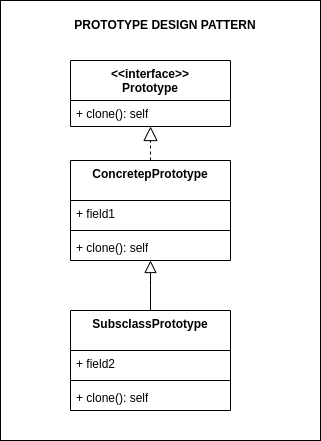

The diagram above was exported from draw.io. Its source (the exported page's mxGraphModel, read from the mxfile embedded in the PNG):
<mxGraphModel dx="1434" dy="756" grid="1" gridSize="10" guides="1" tooltips="1" connect="1" arrows="1" fold="1" page="1" pageScale="1" pageWidth="850" pageHeight="1100" math="0" shadow="0">
  <root>
    <mxCell id="0" />
    <mxCell id="1" parent="0" />
    <mxCell id="3n9tqp9Ox6yYNjWkmwWP-1" value="" style="rounded=0;whiteSpace=wrap;html=1;" vertex="1" parent="1">
      <mxGeometry x="100" y="50" width="320" height="440" as="geometry" />
    </mxCell>
    <mxCell id="3n9tqp9Ox6yYNjWkmwWP-2" value="&amp;lt;&amp;lt;interface&amp;gt;&amp;gt;&lt;br style=&quot;border-color: var(--border-color); padding: 0px; margin: 0px;&quot;&gt;&lt;span style=&quot;&quot;&gt;Prototype&lt;/span&gt;" style="swimlane;fontStyle=1;align=center;verticalAlign=top;childLayout=stackLayout;horizontal=1;startSize=40;horizontalStack=0;resizeParent=1;resizeParentMax=0;resizeLast=0;collapsible=1;marginBottom=0;whiteSpace=wrap;html=1;" vertex="1" parent="1">
      <mxGeometry x="170" y="110" width="160" height="66" as="geometry" />
    </mxCell>
    <mxCell id="3n9tqp9Ox6yYNjWkmwWP-5" value="+&amp;nbsp;clone(): self" style="text;strokeColor=none;fillColor=none;align=left;verticalAlign=top;spacingLeft=4;spacingRight=4;overflow=hidden;rotatable=0;points=[[0,0.5],[1,0.5]];portConstraint=eastwest;whiteSpace=wrap;html=1;" vertex="1" parent="3n9tqp9Ox6yYNjWkmwWP-2">
      <mxGeometry y="40" width="160" height="26" as="geometry" />
    </mxCell>
    <mxCell id="3n9tqp9Ox6yYNjWkmwWP-13" value="ConcretepPrototype" style="swimlane;fontStyle=1;align=center;verticalAlign=top;childLayout=stackLayout;horizontal=1;startSize=40;horizontalStack=0;resizeParent=1;resizeParentMax=0;resizeLast=0;collapsible=1;marginBottom=0;whiteSpace=wrap;html=1;" vertex="1" parent="1">
      <mxGeometry x="170" y="210" width="160" height="100" as="geometry" />
    </mxCell>
    <mxCell id="3n9tqp9Ox6yYNjWkmwWP-14" value="+ field1" style="text;strokeColor=none;fillColor=none;align=left;verticalAlign=top;spacingLeft=4;spacingRight=4;overflow=hidden;rotatable=0;points=[[0,0.5],[1,0.5]];portConstraint=eastwest;whiteSpace=wrap;html=1;" vertex="1" parent="3n9tqp9Ox6yYNjWkmwWP-13">
      <mxGeometry y="40" width="160" height="26" as="geometry" />
    </mxCell>
    <mxCell id="3n9tqp9Ox6yYNjWkmwWP-15" value="" style="line;strokeWidth=1;fillColor=none;align=left;verticalAlign=middle;spacingTop=-1;spacingLeft=3;spacingRight=3;rotatable=0;labelPosition=right;points=[];portConstraint=eastwest;strokeColor=inherit;" vertex="1" parent="3n9tqp9Ox6yYNjWkmwWP-13">
      <mxGeometry y="66" width="160" height="8" as="geometry" />
    </mxCell>
    <mxCell id="3n9tqp9Ox6yYNjWkmwWP-19" value="+&amp;nbsp;clone(): self" style="text;strokeColor=none;fillColor=none;align=left;verticalAlign=top;spacingLeft=4;spacingRight=4;overflow=hidden;rotatable=0;points=[[0,0.5],[1,0.5]];portConstraint=eastwest;whiteSpace=wrap;html=1;" vertex="1" parent="3n9tqp9Ox6yYNjWkmwWP-13">
      <mxGeometry y="74" width="160" height="26" as="geometry" />
    </mxCell>
    <mxCell id="3n9tqp9Ox6yYNjWkmwWP-37" value="&lt;b style=&quot;border-color: var(--border-color);&quot;&gt;PROTOTYPE DESIGN PATTERN&lt;/b&gt;" style="text;html=1;strokeColor=none;fillColor=none;align=center;verticalAlign=middle;whiteSpace=wrap;rounded=0;" vertex="1" parent="1">
      <mxGeometry x="130" y="60" width="270" height="30" as="geometry" />
    </mxCell>
    <mxCell id="3n9tqp9Ox6yYNjWkmwWP-38" value="" style="endArrow=block;endSize=10;endFill=0;shadow=0;strokeWidth=1;rounded=0;edgeStyle=elbowEdgeStyle;elbow=vertical;exitX=0.5;exitY=0;exitDx=0;exitDy=0;" edge="1" parent="1" source="3n9tqp9Ox6yYNjWkmwWP-39" target="3n9tqp9Ox6yYNjWkmwWP-19">
      <mxGeometry width="160" relative="1" as="geometry">
        <mxPoint x="300" y="544" as="sourcePoint" />
        <mxPoint x="250" y="360" as="targetPoint" />
      </mxGeometry>
    </mxCell>
    <mxCell id="3n9tqp9Ox6yYNjWkmwWP-39" value="SubsclassPrototype" style="swimlane;fontStyle=1;align=center;verticalAlign=top;childLayout=stackLayout;horizontal=1;startSize=40;horizontalStack=0;resizeParent=1;resizeParentMax=0;resizeLast=0;collapsible=1;marginBottom=0;whiteSpace=wrap;html=1;" vertex="1" parent="1">
      <mxGeometry x="170" y="360" width="160" height="100" as="geometry" />
    </mxCell>
    <mxCell id="3n9tqp9Ox6yYNjWkmwWP-40" value="+ field2" style="text;strokeColor=none;fillColor=none;align=left;verticalAlign=top;spacingLeft=4;spacingRight=4;overflow=hidden;rotatable=0;points=[[0,0.5],[1,0.5]];portConstraint=eastwest;whiteSpace=wrap;html=1;" vertex="1" parent="3n9tqp9Ox6yYNjWkmwWP-39">
      <mxGeometry y="40" width="160" height="26" as="geometry" />
    </mxCell>
    <mxCell id="3n9tqp9Ox6yYNjWkmwWP-41" value="" style="line;strokeWidth=1;fillColor=none;align=left;verticalAlign=middle;spacingTop=-1;spacingLeft=3;spacingRight=3;rotatable=0;labelPosition=right;points=[];portConstraint=eastwest;strokeColor=inherit;" vertex="1" parent="3n9tqp9Ox6yYNjWkmwWP-39">
      <mxGeometry y="66" width="160" height="8" as="geometry" />
    </mxCell>
    <mxCell id="3n9tqp9Ox6yYNjWkmwWP-42" value="+&amp;nbsp;clone(): self" style="text;strokeColor=none;fillColor=none;align=left;verticalAlign=top;spacingLeft=4;spacingRight=4;overflow=hidden;rotatable=0;points=[[0,0.5],[1,0.5]];portConstraint=eastwest;whiteSpace=wrap;html=1;" vertex="1" parent="3n9tqp9Ox6yYNjWkmwWP-39">
      <mxGeometry y="74" width="160" height="26" as="geometry" />
    </mxCell>
    <mxCell id="Y6Z51LhVXI-DsjI_gAj2-1" value="" style="endArrow=block;dashed=1;endFill=0;endSize=12;html=1;rounded=0;exitX=0.5;exitY=0;exitDx=0;exitDy=0;" edge="1" parent="1" source="3n9tqp9Ox6yYNjWkmwWP-13" target="3n9tqp9Ox6yYNjWkmwWP-5">
      <mxGeometry width="160" relative="1" as="geometry">
        <mxPoint x="630" y="280" as="sourcePoint" />
        <mxPoint x="790" y="280" as="targetPoint" />
      </mxGeometry>
    </mxCell>
  </root>
</mxGraphModel>